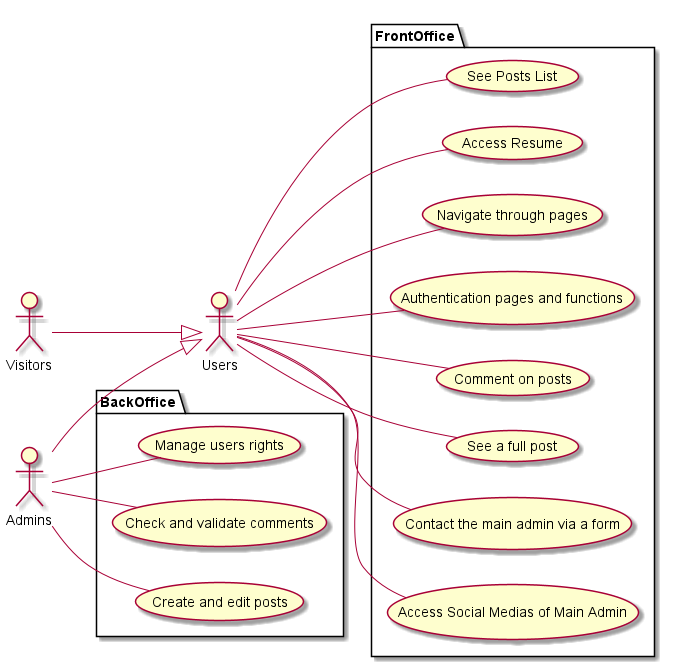

The diagram above was rendered by PlantUML. Its source (embedded in the PNG):
@startuml
left to right direction
:Admins:
:Users:
:Visitors:
Admins -down-|> Users
Visitors -down-|> Users
package FrontOffice {
    Users -- (See Posts List)
    Users -- (Access Resume)
    Users -- (Navigate through pages)
    Users -- (Authentication pages and functions)
    Users -- (Comment on posts)
    Users -- (See a full post)
    Users -- (Contact the main admin via a form)
    Users -- (Access Social Medias of Main Admin)
}
package BackOffice {
    Admins -- (Manage users rights)
    Admins -- (Check and validate comments)
    Admins -- (Create and edit posts)
}
@enduml